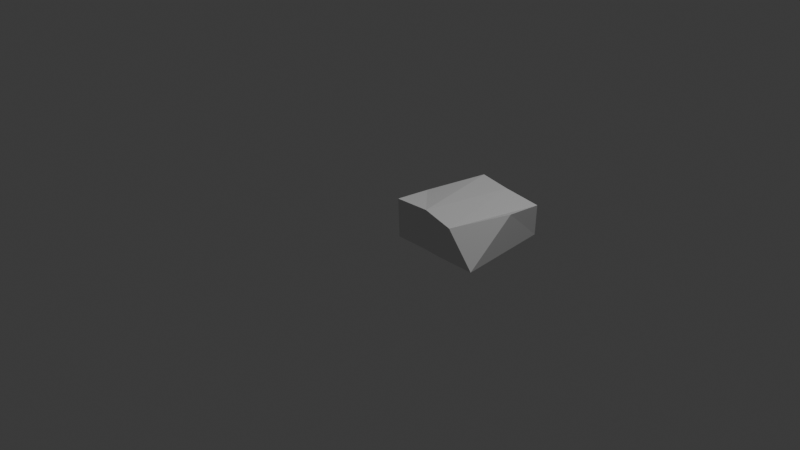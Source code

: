 # Source: rectangle_001_low_res.blend  (saved by Blender 5.1.30; exported with 4.5.12 LTS)
import bpy
from mathutils import Matrix  # noqa: F401  (used for matrix-valued properties, if any)

bpy.ops.wm.read_factory_settings(use_empty=True)
scene = bpy.context.scene
scene.name = 'Scene'

# ---- collections
col_collection = bpy.data.collections.new('Collection'); scene.collection.children.link(col_collection)

# ---- world
world_world = bpy.data.worlds.new('World'); scene.world = world_world
world_world.use_nodes = True; world_world.node_tree.nodes.clear()
_N = world_world.node_tree.nodes; _L = world_world.node_tree.links
n0 = _N.new('ShaderNodeOutputWorld'); n0.name = 'World Output'; n0.location = (200, 100)
n1 = _N.new('ShaderNodeBackground'); n1.name = 'Background'; n1.location = (-200, 100)
n1.inputs[0].default_value = (0.05088, 0.05088, 0.05088, 1.0)
_L.new(n1.outputs[0], n0.inputs[0])
n0.is_active_output = True
world_world.color = (0.05088, 0.05088, 0.05088)
world_world.sun_shadow_jitter_overblur = 0.0

# ---- cameras
cam_camera = bpy.data.cameras.new('Camera')
cam_camera.clip_end = 100.0
cam_camera.ortho_scale = 7.314

# ---- lights
light_light = bpy.data.lights.new('Light', 'POINT')
light_light.energy = 1000.0
light_light.shadow_soft_size = 0.1

# ---- meshes
me_b_ziercurve_001 = bpy.data.meshes.new('BézierCurve.001')
me_b_ziercurve_001.from_pydata([(1.007, 0.946, 0.1905), (1.028, 0.5227, 0.2358), (0.8031, -0.1038, 0.2164), (0.947, 1.006, -0.1782), (0.5944, 1.015, -0.1545), (0.3275, 1.047, -0.1818), (0.03547, 1.054, -0.1499), (0.5996, 0.9433, 0.2415), (0.1919, 1.043, 0.2361), (0.6521, -0.08059, -0.1553), (0.9123, -0.1667, -0.07063), (0.9129, -0.1667, -0.06887), (0.9126, -0.169, -0.06975), (1.005, -0.001054, -0.2199), (0.4053, -0.03423, -0.1773), (-0.003034, 0.4106, -0.2364), (0.06686, -0.05849, -0.1552), (-0.05855, 0.457, 0.1586), (-0.0269, -0.08856, -0.02032), (-0.0269, -0.08854, -0.01998), (-0.0269, -0.08858, -0.01998), (0.4066, -0.02338, 0.2483), (-0.023, 0.008801, 0.2145)], [], [(1, 13, 3), (1, 3, 0), (13, 1, 2), (7, 3, 4), (7, 5, 8), (4, 3, 13), (14, 13, 9), (16, 14, 21), (15, 6, 5), (18, 19, 20), (22, 16, 21), (8, 15, 17), (7, 0, 3), (7, 4, 5), (8, 5, 6), (12, 10, 11), (12, 11, 10), (13, 2, 9), (13, 5, 4), (14, 5, 13), (14, 15, 5), (14, 16, 15), (16, 17, 15), (20, 19, 18), (2, 1, 0), (7, 2, 0), (21, 2, 7), (9, 2, 21), (21, 14, 9), (8, 21, 7), (6, 15, 8), (8, 17, 21), (22, 21, 17), (16, 22, 17)])
me_b_ziercurve_001.auto_texspace = False
me_b_ziercurve_001.update()

# ---- objects
ob_light = bpy.data.objects.new('Light', light_light)
ob_camera = bpy.data.objects.new('Camera', cam_camera)
ob_b_ziercurve_002 = bpy.data.objects.new('BézierCurve.002', me_b_ziercurve_001)

# ---- transforms, parenting, visibility, modifiers, constraints
ob_light.location = (4.076, 1.031, 8.175)
ob_light.rotation_euler = (0.6503, 0.05522, 1.866)
ob_light.scale = (1.001, 1.161, 1.266)
ob_light.lock_rotations_4d = False
ob_light.empty_display_type = 'ARROWS'
ob_light.color = (0.0, 0.0, 0.0, 0.0)
ob_light.lineart.crease_threshold = 0.0
ob_camera.location = (7.359, -6.926, 4.958)
ob_camera.rotation_euler = (1.109, 0.0, 0.8149)
ob_camera.lock_rotations_4d = False
ob_camera.empty_display_type = 'ARROWS'
ob_camera.color = (0.0, 0.0, 0.0, 0.0)
ob_camera.display_type = 'WIRE'
ob_camera.lineart.crease_threshold = 0.0
ob_b_ziercurve_002.location = (0.0, 0.0, 0.0)

# ---- collection membership
col_collection.objects.link(ob_light)
col_collection.objects.link(ob_camera)
col_collection.objects.link(ob_b_ziercurve_002)

# ---- scene / render settings (as saved in the file)
scene.camera = ob_camera
scene.frame_start = 1; scene.frame_end = 250; scene.frame_set(1)
scene.render.engine = 'BLENDER_EEVEE_NEXT'
scene.render.bake_bias = 0.0
scene.render.bake_samples = 0
scene.cycles.sampling_pattern = 'TABULATED_SOBOL'
scene.eevee.use_volume_custom_range = False
bpy.context.view_layer.update()
